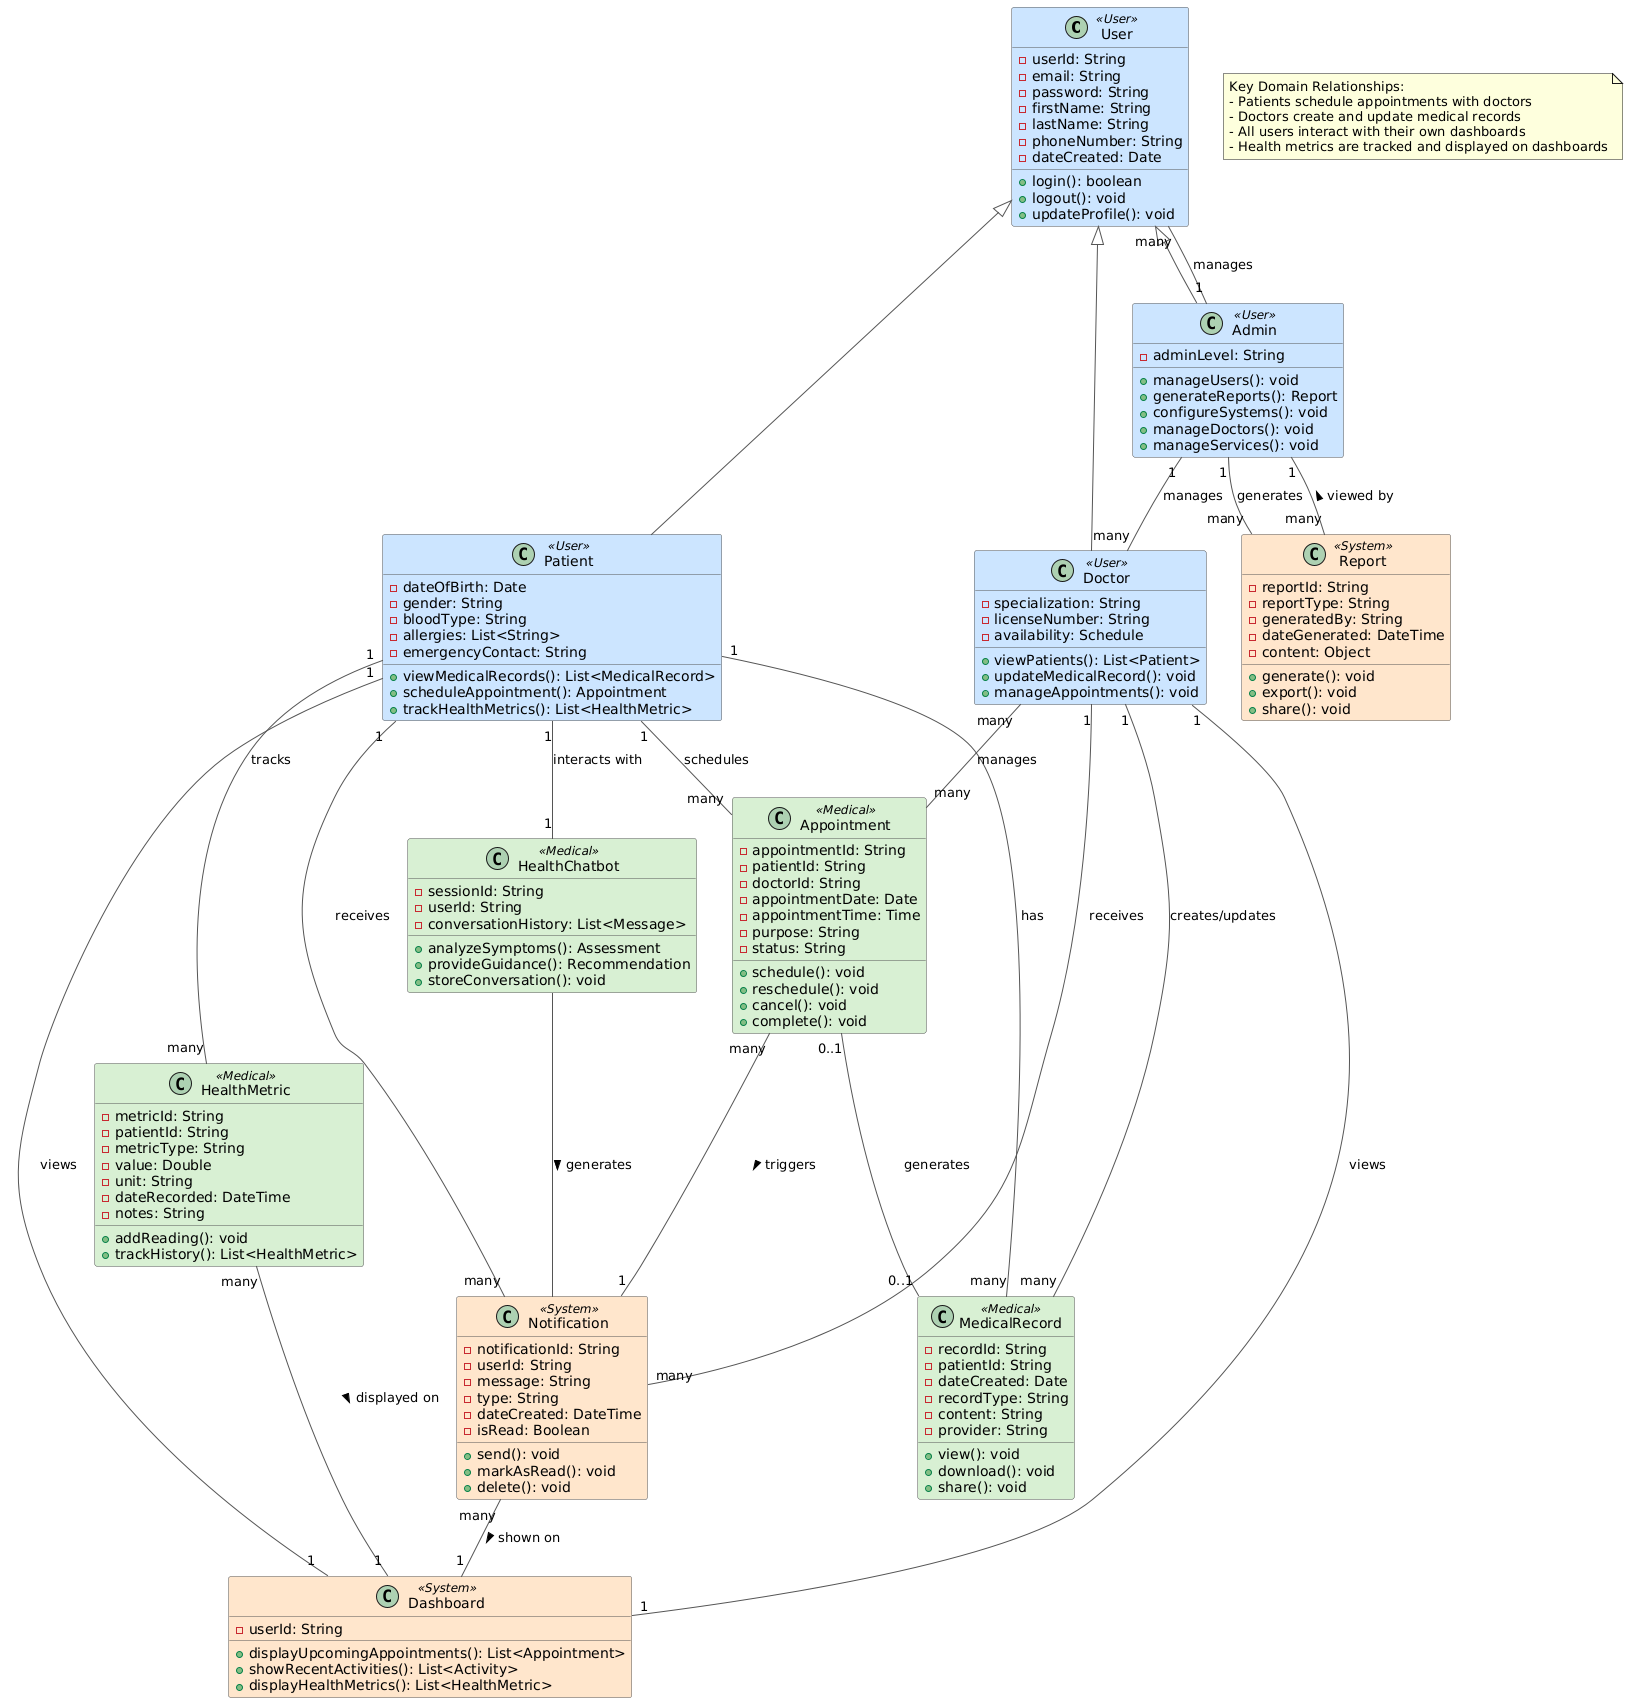

The diagram above was rendered by PlantUML. Its source (embedded in the PNG):
@startuml
' Color definitions
skinparam class {
    BackgroundColor<<User>> #CCE5FF
    BackgroundColor<<Medical>> #D8F0D3
    BackgroundColor<<System>> #FFE6CC
    BorderColor #555555
    ArrowColor #555555
}

' Classes related to users
class User <<User>> {
    -userId: String
    -email: String
    -password: String
    -firstName: String
    -lastName: String
    -phoneNumber: String
    -dateCreated: Date
    +login(): boolean
    +logout(): void
    +updateProfile(): void
}

class Patient <<User>> {
    -dateOfBirth: Date
    -gender: String
    -bloodType: String
    -allergies: List<String>
    -emergencyContact: String
    +viewMedicalRecords(): List<MedicalRecord>
    +scheduleAppointment(): Appointment
    +trackHealthMetrics(): List<HealthMetric>
}

class Doctor <<User>> {
    -specialization: String
    -licenseNumber: String
    -availability: Schedule
    +viewPatients(): List<Patient>
    +updateMedicalRecord(): void
    +manageAppointments(): void
}

class Admin <<User>> {
    -adminLevel: String
    +manageUsers(): void
    +generateReports(): Report
    +configureSystems(): void
    +manageDoctors(): void
    +manageServices(): void
}

' Classes related to medical information
class MedicalRecord <<Medical>> {
    -recordId: String
    -patientId: String
    -dateCreated: Date
    -recordType: String
    -content: String
    -provider: String
    +view(): void
    +download(): void
    +share(): void
}

class Appointment <<Medical>> {
    -appointmentId: String
    -patientId: String
    -doctorId: String
    -appointmentDate: Date
    -appointmentTime: Time
    -purpose: String
    -status: String
    +schedule(): void
    +reschedule(): void
    +cancel(): void
    +complete(): void
}

class HealthMetric <<Medical>> {
    -metricId: String
    -patientId: String
    -metricType: String
    -value: Double
    -unit: String
    -dateRecorded: DateTime
    -notes: String
    +addReading(): void
    +trackHistory(): List<HealthMetric>
}

class HealthChatbot <<Medical>> {
    -sessionId: String
    -userId: String
    -conversationHistory: List<Message>
    +analyzeSymptoms(): Assessment
    +provideGuidance(): Recommendation
    +storeConversation(): void
}

' Classes related to system features
class Dashboard <<System>> {
    -userId: String
    +displayUpcomingAppointments(): List<Appointment>
    +showRecentActivities(): List<Activity>
    +displayHealthMetrics(): List<HealthMetric>
}

class Notification <<System>> {
    -notificationId: String
    -userId: String
    -message: String
    -type: String
    -dateCreated: DateTime
    -isRead: Boolean
    +send(): void
    +markAsRead(): void
    +delete(): void
}

class Report <<System>> {
    -reportId: String
    -reportType: String
    -generatedBy: String
    -dateGenerated: DateTime
    -content: Object
    +generate(): void
    +export(): void
    +share(): void
}

' Add a note about key relationships
note "Key Domain Relationships:\n- Patients schedule appointments with doctors\n- Doctors create and update medical records\n- All users interact with their own dashboards\n- Health metrics are tracked and displayed on dashboards" as N1

' Relationships
User <|-- Patient
User <|-- Doctor
User <|-- Admin

Patient "1" -- "many" MedicalRecord : has
Patient "1" -- "many" Appointment : schedules
Patient "1" -- "many" HealthMetric : tracks
Patient "1" -- "1" Dashboard : views
Patient "1" -- "many" Notification : receives
Patient "1" -- "1" HealthChatbot : interacts with

Doctor "many" -- "many" Appointment : manages
Doctor "1" -- "many" MedicalRecord : creates/updates
Doctor "1" -- "1" Dashboard : views
Doctor "1" -- "many" Notification : receives

Admin "1" -- "many" Report : generates
Admin "1" -- "many" User : manages
Admin "1" -- "many" Doctor : manages

Appointment "0..1" -- "0..1" MedicalRecord : generates
Appointment "many" -- "1" Notification : triggers >

' Additional relationships
HealthMetric "many" -- "1" Dashboard : displayed on >
Notification "many" -- "1" Dashboard : shown on >
Report "many" -- "1" Admin : viewed by >
HealthChatbot -- Notification : generates >
@enduml